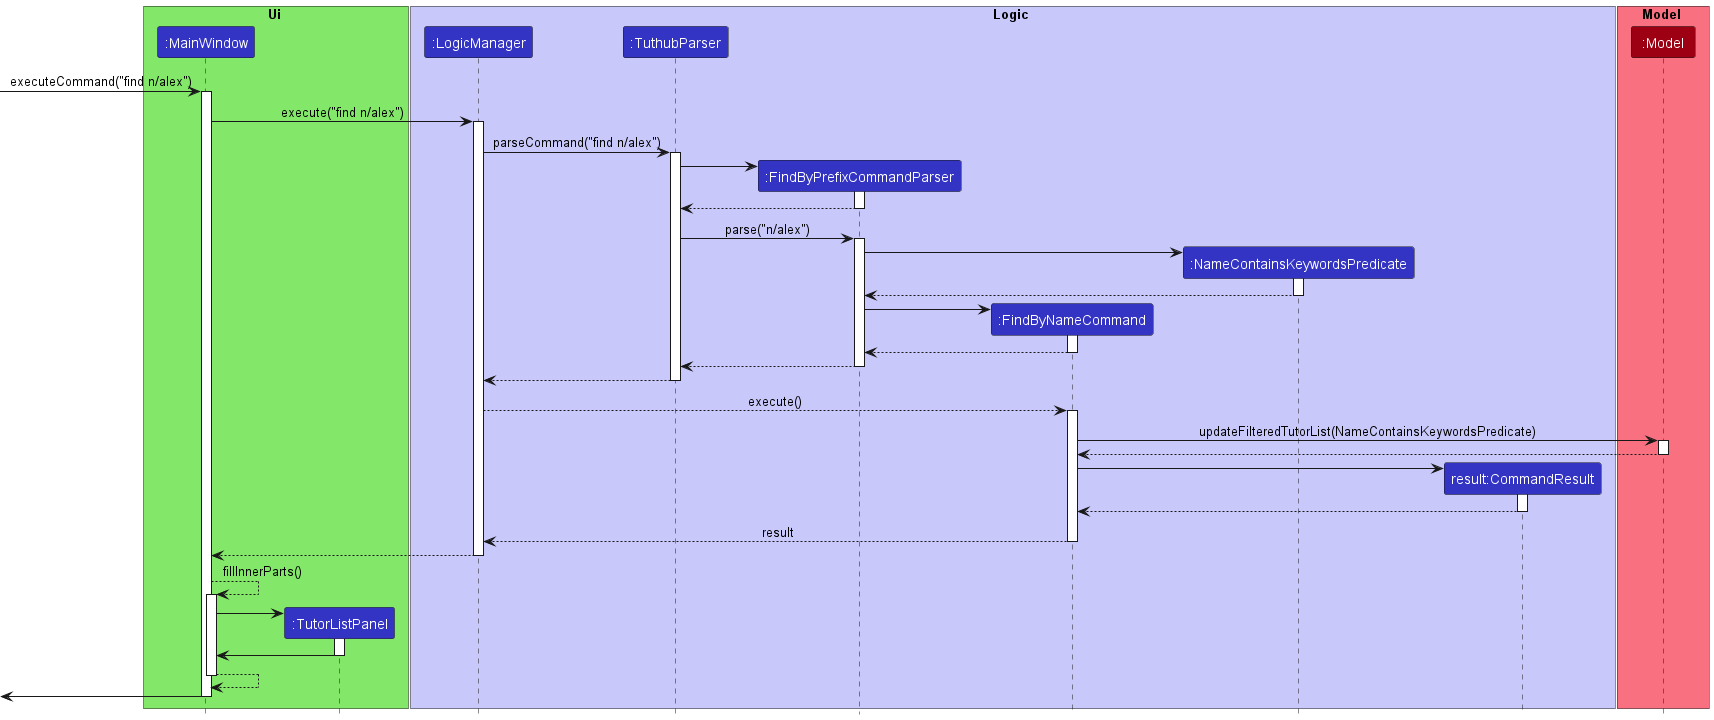

The diagram above was rendered by PlantUML. Its source (embedded in the PNG):
@startuml
!include style.puml

box Ui UI_COLOR_T1
participant ":MainWindow" as MainWindow LOGIC_COLOR
participant ":TutorListPanel" as TutorListPanel LOGIC_COLOR
end box

box Logic LOGIC_COLOR_T1
participant ":LogicManager" as LogicManager LOGIC_COLOR
participant ":TuthubParser" as TuthubParser LOGIC_COLOR
participant ":FindByPrefixCommandParser" as FindByPrefixCommandParser LOGIC_COLOR
participant ":FindByNameCommand" as FindByNameCommand LOGIC_COLOR
participant ":NameContainsKeywordsPredicate" as NameContainsKeywordsPredicate LOGIC_COLOR
participant "result:CommandResult" as CommandResult LOGIC_COLOR
end box

box Model MODEL_COLOR_T1
participant ":Model" as Model MODEL_COLOR
end box

[-> MainWindow : executeCommand("find n/alex")
activate MainWindow

MainWindow -> LogicManager : execute("find n/alex")
activate LogicManager

LogicManager -> TuthubParser : parseCommand("find n/alex")
activate TuthubParser

create FindByPrefixCommandParser
TuthubParser -> FindByPrefixCommandParser
activate FindByPrefixCommandParser

FindByPrefixCommandParser --> TuthubParser
deactivate FindByPrefixCommandParser

TuthubParser -> FindByPrefixCommandParser : parse("n/alex")
activate FindByPrefixCommandParser

create NameContainsKeywordsPredicate
FindByPrefixCommandParser -> NameContainsKeywordsPredicate
activate NameContainsKeywordsPredicate

NameContainsKeywordsPredicate --> FindByPrefixCommandParser
deactivate NameContainsKeywordsPredicate

create FindByNameCommand
FindByPrefixCommandParser -> FindByNameCommand
activate FindByNameCommand

FindByNameCommand --> FindByPrefixCommandParser
deactivate FindByNameCommand

FindByPrefixCommandParser --> TuthubParser
deactivate FindByPrefixCommandParser

TuthubParser --> LogicManager
deactivate TuthubParser

LogicManager --> FindByNameCommand : execute()
activate FindByNameCommand

FindByNameCommand -> Model : updateFilteredTutorList(NameContainsKeywordsPredicate)
activate Model

Model --> FindByNameCommand
deactivate Model

create CommandResult
FindByNameCommand -> CommandResult
activate CommandResult

CommandResult --> FindByNameCommand
deactivate CommandResult

FindByNameCommand --> LogicManager : result
deactivate FindByNameCommand

MainWindow <-- LogicManager
deactivate LogicManager

MainWindow --> MainWindow : fillInnerParts()
activate MainWindow

create TutorListPanel
MainWindow -> TutorListPanel
activate TutorListPanel

TutorListPanel -> MainWindow
deactivate TutorListPanel

MainWindow --> MainWindow
deactivate MainWindow
[<- MainWindow
deactivate MainWindow

@enduml